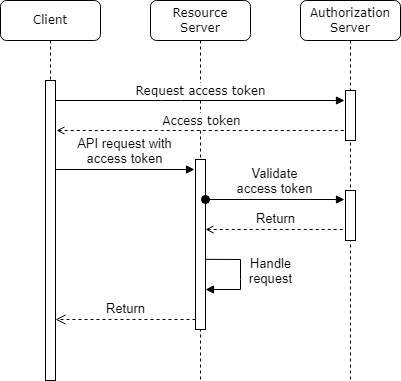

The diagram above was exported from draw.io. Its source (the exported page's mxGraphModel, read from the mxfile embedded in the PNG):
<mxGraphModel dx="330" dy="302" grid="1" gridSize="10" guides="1" tooltips="1" connect="1" arrows="1" fold="1" page="1" pageScale="1" pageWidth="1100" pageHeight="850" background="none" math="0" shadow="0">
  <root>
    <mxCell id="0" />
    <mxCell id="1" parent="0" />
    <mxCell id="7baba1c4bc27f4b0-2" value="Resource&lt;br&gt;Server" style="shape=umlLifeline;perimeter=lifelinePerimeter;whiteSpace=wrap;html=1;container=0;collapsible=0;recursiveResize=0;outlineConnect=0;rounded=1;shadow=0;comic=0;labelBackgroundColor=none;strokeWidth=1;fontFamily=Verdana;fontSize=12;align=center;" parent="1" vertex="1">
      <mxGeometry x="390" y="140" width="100" height="380" as="geometry" />
    </mxCell>
    <mxCell id="7baba1c4bc27f4b0-3" value="Authorization&lt;br&gt;Server" style="shape=umlLifeline;perimeter=lifelinePerimeter;whiteSpace=wrap;html=1;container=1;collapsible=0;recursiveResize=0;outlineConnect=0;rounded=1;shadow=0;comic=0;labelBackgroundColor=none;strokeWidth=1;fontFamily=Verdana;fontSize=12;align=center;" parent="1" vertex="1">
      <mxGeometry x="540" y="140" width="100" height="380" as="geometry" />
    </mxCell>
    <mxCell id="3" value="" style="html=1;points=[];perimeter=orthogonalPerimeter;rounded=0;shadow=0;comic=0;labelBackgroundColor=none;strokeWidth=1;fontFamily=Verdana;fontSize=12;align=center;movable=1;resizable=1;rotatable=1;deletable=1;editable=1;locked=0;connectable=1;" vertex="1" parent="7baba1c4bc27f4b0-3">
      <mxGeometry x="45" y="90" width="10" height="50" as="geometry" />
    </mxCell>
    <mxCell id="7" value="" style="html=1;points=[];perimeter=orthogonalPerimeter;rounded=0;shadow=0;comic=0;labelBackgroundColor=none;strokeWidth=1;fontFamily=Verdana;fontSize=12;align=center;movable=1;resizable=1;rotatable=1;deletable=1;editable=1;locked=0;connectable=1;" vertex="1" parent="7baba1c4bc27f4b0-3">
      <mxGeometry x="45" y="190" width="10" height="50" as="geometry" />
    </mxCell>
    <mxCell id="7baba1c4bc27f4b0-8" value="Client" style="shape=umlLifeline;perimeter=lifelinePerimeter;whiteSpace=wrap;html=1;container=0;collapsible=0;recursiveResize=0;outlineConnect=0;rounded=1;shadow=0;comic=0;labelBackgroundColor=none;strokeWidth=1;fontFamily=Verdana;fontSize=12;align=center;movable=1;resizable=1;rotatable=1;deletable=1;editable=1;locked=0;connectable=1;" parent="1" vertex="1">
      <mxGeometry x="240" y="140" width="100" height="380" as="geometry" />
    </mxCell>
    <mxCell id="7baba1c4bc27f4b0-9" value="" style="html=1;points=[];perimeter=orthogonalPerimeter;rounded=0;shadow=0;comic=0;labelBackgroundColor=none;strokeWidth=1;fontFamily=Verdana;fontSize=12;align=center;movable=1;resizable=1;rotatable=1;deletable=1;editable=1;locked=0;connectable=1;" parent="1" vertex="1">
      <mxGeometry x="285" y="220" width="10" height="300" as="geometry" />
    </mxCell>
    <mxCell id="2" value="&lt;span style=&quot;background-color: rgb(255, 255, 255);&quot;&gt;Request access token&lt;/span&gt;" style="html=1;verticalAlign=bottom;endArrow=block;labelBackgroundColor=none;fontFamily=Verdana;fontSize=12;edgeStyle=elbowEdgeStyle;elbow=vertical;" edge="1" parent="1">
      <mxGeometry x="0.0023" relative="1" as="geometry">
        <mxPoint x="295" y="240" as="sourcePoint" />
        <Array as="points">
          <mxPoint x="410" y="240" />
          <mxPoint x="370" y="180" />
          <mxPoint x="340" y="140" />
        </Array>
        <mxPoint as="offset" />
        <mxPoint x="584" y="240" as="targetPoint" />
      </mxGeometry>
    </mxCell>
    <mxCell id="4" value="&lt;span style=&quot;background-color: rgb(255, 255, 255);&quot;&gt;Access token&lt;/span&gt;" style="html=1;verticalAlign=bottom;endArrow=none;labelBackgroundColor=none;fontFamily=Verdana;fontSize=12;edgeStyle=elbowEdgeStyle;elbow=vertical;endFill=0;startArrow=open;startFill=0;dashed=1;" edge="1" parent="1">
      <mxGeometry x="0.0023" relative="1" as="geometry">
        <mxPoint x="296" y="270" as="sourcePoint" />
        <Array as="points">
          <mxPoint x="411" y="270" />
          <mxPoint x="371" y="210" />
          <mxPoint x="341" y="170" />
        </Array>
        <mxPoint as="offset" />
        <mxPoint x="585" y="270" as="targetPoint" />
      </mxGeometry>
    </mxCell>
    <mxCell id="vDVNwut3FbhRmHe-Sb9Y-15" value="API request with&lt;br&gt;access token" style="html=1;verticalAlign=bottom;endArrow=none;endSize=8;rounded=0;fontSize=13;startSize=6;startArrow=block;startFill=1;endFill=0;" parent="1" edge="1">
      <mxGeometry relative="1" as="geometry">
        <mxPoint x="434" y="309" as="sourcePoint" />
        <mxPoint x="295" y="309" as="targetPoint" />
      </mxGeometry>
    </mxCell>
    <mxCell id="5" value="" style="html=1;points=[];perimeter=orthogonalPerimeter;rounded=0;shadow=0;comic=0;labelBackgroundColor=none;strokeWidth=1;fontFamily=Verdana;fontSize=12;align=center;movable=1;resizable=1;rotatable=1;deletable=1;editable=1;locked=0;connectable=1;" vertex="1" parent="1">
      <mxGeometry x="435" y="299" width="10" height="170" as="geometry" />
    </mxCell>
    <mxCell id="6" value="Validate&lt;br&gt;access token" style="html=1;verticalAlign=bottom;endArrow=oval;endSize=8;rounded=0;fontSize=13;startSize=6;startArrow=block;startFill=1;endFill=1;" edge="1" parent="1">
      <mxGeometry relative="1" as="geometry">
        <mxPoint x="584" y="339" as="sourcePoint" />
        <mxPoint x="445" y="339" as="targetPoint" />
      </mxGeometry>
    </mxCell>
    <mxCell id="8" value="Return" style="html=1;verticalAlign=bottom;endArrow=none;endSize=8;rounded=0;fontSize=13;startSize=6;startArrow=open;startFill=0;endFill=0;dashed=1;" edge="1" parent="1">
      <mxGeometry relative="1" as="geometry">
        <mxPoint x="445" y="369" as="sourcePoint" />
        <mxPoint x="584" y="369" as="targetPoint" />
      </mxGeometry>
    </mxCell>
    <mxCell id="9" value="Handle&lt;br&gt;request" style="html=1;verticalAlign=bottom;endArrow=none;endSize=8;rounded=0;fontSize=13;startSize=6;startArrow=block;startFill=1;endFill=0;" edge="1" parent="1">
      <mxGeometry x="-0.3" y="-30" relative="1" as="geometry">
        <mxPoint x="445" y="429" as="sourcePoint" />
        <mxPoint x="445" y="398.83" as="targetPoint" />
        <Array as="points">
          <mxPoint x="480" y="429" />
          <mxPoint x="480" y="419" />
          <mxPoint x="480" y="399" />
        </Array>
        <mxPoint as="offset" />
      </mxGeometry>
    </mxCell>
    <mxCell id="vDVNwut3FbhRmHe-Sb9Y-20" value="Return" style="html=1;verticalAlign=bottom;endArrow=open;dashed=1;endSize=8;rounded=0;fontSize=13;" parent="1" edge="1">
      <mxGeometry relative="1" as="geometry">
        <mxPoint x="435" y="459" as="sourcePoint" />
        <mxPoint x="295" y="459" as="targetPoint" />
      </mxGeometry>
    </mxCell>
  </root>
</mxGraphModel>